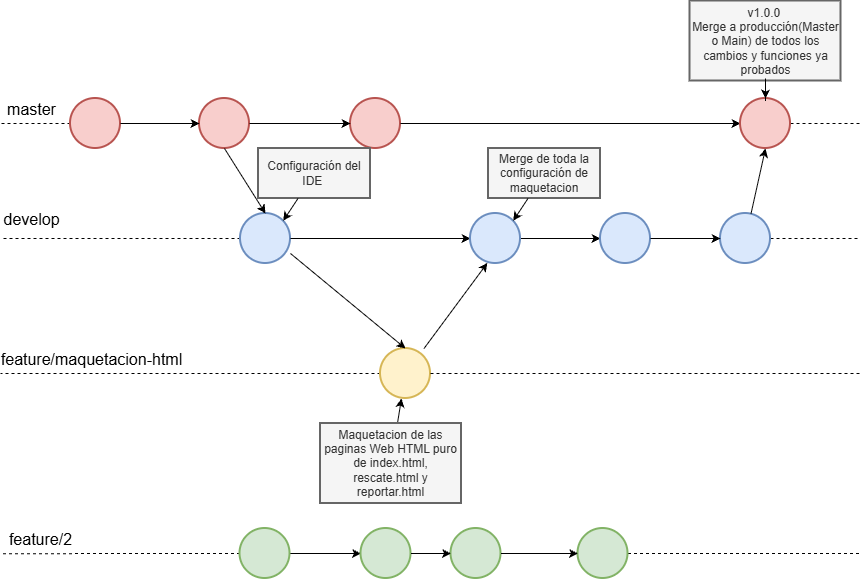

The diagram above was exported from draw.io. Its source (the exported page's mxGraphModel, read from the mxfile embedded in the PNG):
<mxGraphModel dx="1385" dy="778" grid="1" gridSize="10" guides="1" tooltips="1" connect="1" arrows="1" fold="1" page="1" pageScale="1" pageWidth="827" pageHeight="1169" math="0" shadow="0">
  <root>
    <mxCell id="0" />
    <mxCell id="1" parent="0" />
    <mxCell id="iKdDGou61hV-0XJAM70Q-14" edge="1" parent="1" source="iKdDGou61hV-0XJAM70Q-2" style="edgeStyle=orthogonalEdgeStyle;rounded=0;orthogonalLoop=1;jettySize=auto;html=1;dashed=1;endArrow=none;endFill=0;">
      <mxGeometry relative="1" as="geometry">
        <mxPoint x="80" y="150" as="targetPoint" />
      </mxGeometry>
    </mxCell>
    <mxCell id="iKdDGou61hV-0XJAM70Q-39" connectable="0" parent="iKdDGou61hV-0XJAM70Q-14" style="edgeLabel;html=1;align=center;verticalAlign=middle;resizable=0;points=[];" value="&lt;font style=&quot;font-size: 16px;&quot;&gt;master&lt;/font&gt;" vertex="1">
      <mxGeometry relative="1" x="0.5845" y="-2" as="geometry">
        <mxPoint x="15" y="-13" as="offset" />
      </mxGeometry>
    </mxCell>
    <mxCell id="iKdDGou61hV-0XJAM70Q-2" parent="1" style="strokeWidth=2;html=1;shape=mxgraph.flowchart.start_2;whiteSpace=wrap;fillColor=#f8cecc;strokeColor=#b85450;" value="" vertex="1">
      <mxGeometry height="50" width="50" x="150" y="125" as="geometry" />
    </mxCell>
    <mxCell id="iKdDGou61hV-0XJAM70Q-3" parent="1" style="strokeWidth=2;html=1;shape=mxgraph.flowchart.start_2;whiteSpace=wrap;fillColor=#f8cecc;strokeColor=#b85450;" value="" vertex="1">
      <mxGeometry height="50" width="50" x="279" y="125" as="geometry" />
    </mxCell>
    <mxCell id="iKdDGou61hV-0XJAM70Q-17" edge="1" parent="1" source="iKdDGou61hV-0XJAM70Q-50" style="edgeStyle=orthogonalEdgeStyle;rounded=0;orthogonalLoop=1;jettySize=auto;html=1;dashed=1;endArrow=none;endFill=0;">
      <mxGeometry relative="1" as="geometry">
        <mxPoint x="940" y="150" as="targetPoint" />
      </mxGeometry>
    </mxCell>
    <mxCell id="iKdDGou61hV-0XJAM70Q-4" parent="1" style="strokeWidth=2;html=1;shape=mxgraph.flowchart.start_2;whiteSpace=wrap;fillColor=#f8cecc;strokeColor=#b85450;" value="" vertex="1">
      <mxGeometry height="50" width="50" x="430" y="125" as="geometry" />
    </mxCell>
    <mxCell id="iKdDGou61hV-0XJAM70Q-18" edge="1" parent="1" source="iKdDGou61hV-0XJAM70Q-5" style="edgeStyle=orthogonalEdgeStyle;rounded=0;orthogonalLoop=1;jettySize=auto;html=1;exitX=0;exitY=0.5;exitDx=0;exitDy=0;exitPerimeter=0;dashed=1;endArrow=none;endFill=0;">
      <mxGeometry relative="1" as="geometry">
        <mxPoint x="80" y="265.0120481927711" as="targetPoint" />
      </mxGeometry>
    </mxCell>
    <mxCell id="iKdDGou61hV-0XJAM70Q-40" connectable="0" parent="iKdDGou61hV-0XJAM70Q-18" style="edgeLabel;html=1;align=center;verticalAlign=middle;resizable=0;points=[];" value="&lt;font style=&quot;font-size: 16px;&quot;&gt;develop&lt;/font&gt;" vertex="1">
      <mxGeometry relative="1" x="0.7885" y="1" as="geometry">
        <mxPoint x="5" y="-21" as="offset" />
      </mxGeometry>
    </mxCell>
    <mxCell id="iKdDGou61hV-0XJAM70Q-5" parent="1" style="strokeWidth=2;html=1;shape=mxgraph.flowchart.start_2;whiteSpace=wrap;fillColor=#dae8fc;strokeColor=#6c8ebf;" value="" vertex="1">
      <mxGeometry height="50" width="50" x="320" y="240" as="geometry" />
    </mxCell>
    <mxCell id="iKdDGou61hV-0XJAM70Q-20" edge="1" parent="1" source="iKdDGou61hV-0XJAM70Q-5" style="edgeStyle=orthogonalEdgeStyle;rounded=0;orthogonalLoop=1;jettySize=auto;html=1;exitX=1;exitY=0.5;exitDx=0;exitDy=0;exitPerimeter=0;" target="iKdDGou61hV-0XJAM70Q-7">
      <mxGeometry relative="1" as="geometry">
        <mxPoint x="450" y="265.0000000000001" as="sourcePoint" />
      </mxGeometry>
    </mxCell>
    <mxCell id="iKdDGou61hV-0XJAM70Q-21" edge="1" parent="1" source="iKdDGou61hV-0XJAM70Q-7" style="edgeStyle=orthogonalEdgeStyle;rounded=0;orthogonalLoop=1;jettySize=auto;html=1;" target="iKdDGou61hV-0XJAM70Q-8">
      <mxGeometry relative="1" as="geometry" />
    </mxCell>
    <mxCell id="iKdDGou61hV-0XJAM70Q-7" parent="1" style="strokeWidth=2;html=1;shape=mxgraph.flowchart.start_2;whiteSpace=wrap;fillColor=#dae8fc;strokeColor=#6c8ebf;" value="" vertex="1">
      <mxGeometry height="50" width="50" x="550" y="240" as="geometry" />
    </mxCell>
    <mxCell id="iKdDGou61hV-0XJAM70Q-8" parent="1" style="strokeWidth=2;html=1;shape=mxgraph.flowchart.start_2;whiteSpace=wrap;fillColor=#dae8fc;strokeColor=#6c8ebf;" value="" vertex="1">
      <mxGeometry height="50" width="50" x="680" y="240" as="geometry" />
    </mxCell>
    <mxCell id="iKdDGou61hV-0XJAM70Q-23" edge="1" parent="1" source="iKdDGou61hV-0XJAM70Q-9" style="edgeStyle=orthogonalEdgeStyle;rounded=0;orthogonalLoop=1;jettySize=auto;html=1;exitX=1;exitY=0.5;exitDx=0;exitDy=0;exitPerimeter=0;dashed=1;endArrow=none;endFill=0;">
      <mxGeometry relative="1" as="geometry">
        <mxPoint x="940" y="265.0120481927711" as="targetPoint" />
      </mxGeometry>
    </mxCell>
    <mxCell id="iKdDGou61hV-0XJAM70Q-9" parent="1" style="strokeWidth=2;html=1;shape=mxgraph.flowchart.start_2;whiteSpace=wrap;fillColor=#dae8fc;strokeColor=#6c8ebf;" value="" vertex="1">
      <mxGeometry height="50" width="50" x="800" y="240" as="geometry" />
    </mxCell>
    <mxCell id="iKdDGou61hV-0XJAM70Q-15" edge="1" parent="1" source="iKdDGou61hV-0XJAM70Q-2" style="edgeStyle=orthogonalEdgeStyle;rounded=0;orthogonalLoop=1;jettySize=auto;html=1;entryX=0;entryY=0.5;entryDx=0;entryDy=0;entryPerimeter=0;" target="iKdDGou61hV-0XJAM70Q-3">
      <mxGeometry relative="1" as="geometry" />
    </mxCell>
    <mxCell id="iKdDGou61hV-0XJAM70Q-16" edge="1" parent="1" source="iKdDGou61hV-0XJAM70Q-3" style="edgeStyle=orthogonalEdgeStyle;rounded=0;orthogonalLoop=1;jettySize=auto;html=1;entryX=0;entryY=0.5;entryDx=0;entryDy=0;entryPerimeter=0;" target="iKdDGou61hV-0XJAM70Q-4">
      <mxGeometry relative="1" as="geometry" />
    </mxCell>
    <mxCell id="iKdDGou61hV-0XJAM70Q-22" edge="1" parent="1" source="iKdDGou61hV-0XJAM70Q-8" style="edgeStyle=orthogonalEdgeStyle;rounded=0;orthogonalLoop=1;jettySize=auto;html=1;entryX=0;entryY=0.5;entryDx=0;entryDy=0;entryPerimeter=0;" target="iKdDGou61hV-0XJAM70Q-9">
      <mxGeometry relative="1" as="geometry" />
    </mxCell>
    <mxCell id="iKdDGou61hV-0XJAM70Q-31" edge="1" parent="1" source="iKdDGou61hV-0XJAM70Q-29" style="edgeStyle=orthogonalEdgeStyle;rounded=0;orthogonalLoop=1;jettySize=auto;html=1;dashed=1;endArrow=none;endFill=0;">
      <mxGeometry relative="1" as="geometry">
        <mxPoint x="80" y="400" as="targetPoint" />
      </mxGeometry>
    </mxCell>
    <mxCell id="iKdDGou61hV-0XJAM70Q-43" connectable="0" parent="iKdDGou61hV-0XJAM70Q-31" style="edgeLabel;html=1;align=center;verticalAlign=middle;resizable=0;points=[];" value="&lt;font style=&quot;font-size: 16px;&quot;&gt;feature/maquetacion-html&lt;/font&gt;" vertex="1">
      <mxGeometry relative="1" x="0.7105" as="geometry">
        <mxPoint x="35" y="-15" as="offset" />
      </mxGeometry>
    </mxCell>
    <mxCell id="iKdDGou61hV-0XJAM70Q-29" parent="1" style="strokeWidth=2;html=1;shape=mxgraph.flowchart.start_2;whiteSpace=wrap;fillColor=#fff2cc;strokeColor=#d6b656;" value="" vertex="1">
      <mxGeometry height="50" width="50" x="460" y="375" as="geometry" />
    </mxCell>
    <mxCell id="iKdDGou61hV-0XJAM70Q-33" edge="1" parent="1" source="iKdDGou61hV-0XJAM70Q-29" style="edgeStyle=orthogonalEdgeStyle;rounded=0;orthogonalLoop=1;jettySize=auto;html=1;exitX=1;exitY=0.5;exitDx=0;exitDy=0;exitPerimeter=0;dashed=1;endArrow=none;endFill=0;">
      <mxGeometry relative="1" as="geometry">
        <mxPoint x="667" y="400" as="sourcePoint" />
        <mxPoint x="940" y="399.95180722891564" as="targetPoint" />
      </mxGeometry>
    </mxCell>
    <mxCell id="iKdDGou61hV-0XJAM70Q-34" edge="1" parent="1" source="iKdDGou61hV-0XJAM70Q-3" style="rounded=0;orthogonalLoop=1;jettySize=auto;html=1;exitX=0.5;exitY=1;exitDx=0;exitDy=0;exitPerimeter=0;entryX=0.5;entryY=0;entryDx=0;entryDy=0;entryPerimeter=0;" target="iKdDGou61hV-0XJAM70Q-5">
      <mxGeometry relative="1" as="geometry" />
    </mxCell>
    <mxCell id="iKdDGou61hV-0XJAM70Q-36" edge="1" parent="1" source="iKdDGou61hV-0XJAM70Q-5" style="rounded=0;orthogonalLoop=1;jettySize=auto;html=1;exitX=1;exitY=0.8;exitDx=0;exitDy=0;exitPerimeter=0;entryX=0.5;entryY=0;entryDx=0;entryDy=0;entryPerimeter=0;" target="iKdDGou61hV-0XJAM70Q-29">
      <mxGeometry relative="1" as="geometry">
        <mxPoint x="442.75" y="282.75" as="sourcePoint" />
      </mxGeometry>
    </mxCell>
    <mxCell id="iKdDGou61hV-0XJAM70Q-37" edge="1" parent="1" source="iKdDGou61hV-0XJAM70Q-29" style="rounded=0;orthogonalLoop=1;jettySize=auto;html=1;entryX=0.337;entryY=0.99;entryDx=0;entryDy=0;entryPerimeter=0;" target="iKdDGou61hV-0XJAM70Q-7">
      <mxGeometry relative="1" as="geometry">
        <mxPoint x="642" y="375" as="sourcePoint" />
      </mxGeometry>
    </mxCell>
    <mxCell id="iKdDGou61hV-0XJAM70Q-51" edge="1" parent="1" source="iKdDGou61hV-0XJAM70Q-4" style="edgeStyle=orthogonalEdgeStyle;rounded=0;orthogonalLoop=1;jettySize=auto;html=1;endArrow=classic;endFill=1;" target="iKdDGou61hV-0XJAM70Q-50" value="">
      <mxGeometry relative="1" as="geometry">
        <mxPoint x="480" y="150" as="sourcePoint" />
        <mxPoint x="940" y="150" as="targetPoint" />
      </mxGeometry>
    </mxCell>
    <mxCell id="iKdDGou61hV-0XJAM70Q-50" parent="1" style="strokeWidth=2;html=1;shape=mxgraph.flowchart.start_2;whiteSpace=wrap;fillColor=#f8cecc;strokeColor=#b85450;" value="" vertex="1">
      <mxGeometry height="50" width="50" x="820" y="125" as="geometry" />
    </mxCell>
    <mxCell id="iKdDGou61hV-0XJAM70Q-52" edge="1" parent="1" source="iKdDGou61hV-0XJAM70Q-9" style="rounded=0;orthogonalLoop=1;jettySize=auto;html=1;entryX=0.5;entryY=1;entryDx=0;entryDy=0;entryPerimeter=0;" target="iKdDGou61hV-0XJAM70Q-50">
      <mxGeometry relative="1" as="geometry" />
    </mxCell>
    <mxCell id="iKdDGou61hV-0XJAM70Q-53" parent="1" style="whiteSpace=wrap;html=1;fillColor=#f5f5f5;strokeColor=#666666;strokeWidth=2;fontColor=#333333;" value="v1.0.0&amp;nbsp;&lt;div&gt;Merge a producción(Master o Main) de todos los cambios y funciones ya probados&lt;/div&gt;" vertex="1">
      <mxGeometry height="80" width="151" x="769.5" y="27.5" as="geometry" />
    </mxCell>
    <mxCell id="iKdDGou61hV-0XJAM70Q-54" edge="1" parent="1" source="iKdDGou61hV-0XJAM70Q-53" style="edgeStyle=orthogonalEdgeStyle;rounded=0;orthogonalLoop=1;jettySize=auto;html=1;entryX=0.5;entryY=0;entryDx=0;entryDy=0;entryPerimeter=0;" target="iKdDGou61hV-0XJAM70Q-50">
      <mxGeometry relative="1" as="geometry" />
    </mxCell>
    <mxCell id="9eQESrDmklEE9peUqMTN-3" edge="1" parent="1" source="iKdDGou61hV-0XJAM70Q-55" style="rounded=0;orthogonalLoop=1;jettySize=auto;html=1;defaultLabelBackgroundColor=page;labelPadding=0 4;" target="iKdDGou61hV-0XJAM70Q-29">
      <mxGeometry relative="1" as="geometry" />
    </mxCell>
    <mxCell id="iKdDGou61hV-0XJAM70Q-55" parent="1" style="whiteSpace=wrap;html=1;fillColor=#f5f5f5;strokeColor=#666666;strokeWidth=2;fontColor=#333333;" value="Maquetacion de las paginas Web HTML puro de index.html, rescate.html y reportar.html" vertex="1">
      <mxGeometry height="80" width="141" x="400" y="450" as="geometry" />
    </mxCell>
    <mxCell id="9eQESrDmklEE9peUqMTN-1" parent="1" style="whiteSpace=wrap;html=1;fillColor=#f5f5f5;strokeColor=#666666;strokeWidth=2;fontColor=#333333;" value="Configuración del IDE&amp;nbsp;" vertex="1">
      <mxGeometry height="50" width="112" x="338" y="175" as="geometry" />
    </mxCell>
    <mxCell id="9eQESrDmklEE9peUqMTN-2" edge="1" parent="1" source="9eQESrDmklEE9peUqMTN-1" style="rounded=0;orthogonalLoop=1;jettySize=auto;html=1;entryX=0.855;entryY=0.145;entryDx=0;entryDy=0;entryPerimeter=0;defaultLabelBackgroundColor=page;labelPadding=0 4;" target="iKdDGou61hV-0XJAM70Q-5">
      <mxGeometry relative="1" as="geometry" />
    </mxCell>
    <mxCell id="9eQESrDmklEE9peUqMTN-4" parent="1" style="whiteSpace=wrap;html=1;fillColor=#f5f5f5;strokeColor=#666666;strokeWidth=2;fontColor=#333333;" value="Merge de toda la configuración de maquetacion" vertex="1">
      <mxGeometry height="50" width="112" x="568" y="175" as="geometry" />
    </mxCell>
    <mxCell id="9eQESrDmklEE9peUqMTN-5" edge="1" parent="1" source="9eQESrDmklEE9peUqMTN-8" style="edgeStyle=orthogonalEdgeStyle;rounded=0;orthogonalLoop=1;jettySize=auto;html=1;exitX=0;exitY=0.5;exitDx=0;exitDy=0;exitPerimeter=0;dashed=1;endArrow=none;endFill=0;">
      <mxGeometry relative="1" x="-0.037" as="geometry">
        <mxPoint x="80" y="580.31" as="targetPoint" />
      </mxGeometry>
    </mxCell>
    <mxCell id="9eQESrDmklEE9peUqMTN-6" connectable="0" parent="9eQESrDmklEE9peUqMTN-5" style="edgeLabel;html=1;align=center;verticalAlign=middle;resizable=0;points=[];" value="&lt;span style=&quot;font-size: 16px;&quot;&gt;feature/2&lt;/span&gt;" vertex="1">
      <mxGeometry relative="1" x="0.9272" as="geometry">
        <mxPoint x="31" y="-15" as="offset" />
      </mxGeometry>
    </mxCell>
    <mxCell id="9eQESrDmklEE9peUqMTN-7" edge="1" parent="1" source="9eQESrDmklEE9peUqMTN-8" style="edgeStyle=orthogonalEdgeStyle;rounded=0;orthogonalLoop=1;jettySize=auto;html=1;" target="9eQESrDmklEE9peUqMTN-9">
      <mxGeometry relative="1" as="geometry" />
    </mxCell>
    <mxCell id="9eQESrDmklEE9peUqMTN-8" parent="1" style="strokeWidth=2;html=1;shape=mxgraph.flowchart.start_2;whiteSpace=wrap;fillColor=#d5e8d4;strokeColor=#82b366;" value="" vertex="1">
      <mxGeometry height="50" width="50" x="319.5" y="555" as="geometry" />
    </mxCell>
    <mxCell id="9eQESrDmklEE9peUqMTN-9" parent="1" style="strokeWidth=2;html=1;shape=mxgraph.flowchart.start_2;whiteSpace=wrap;fillColor=#d5e8d4;strokeColor=#82b366;" value="" vertex="1">
      <mxGeometry height="50" width="50" x="440.5" y="555" as="geometry" />
    </mxCell>
    <mxCell id="9eQESrDmklEE9peUqMTN-10" parent="1" style="strokeWidth=2;html=1;shape=mxgraph.flowchart.start_2;whiteSpace=wrap;fillColor=#d5e8d4;strokeColor=#82b366;" value="" vertex="1">
      <mxGeometry height="50" width="50" x="530.5" y="555" as="geometry" />
    </mxCell>
    <mxCell id="9eQESrDmklEE9peUqMTN-11" edge="1" parent="1" source="9eQESrDmklEE9peUqMTN-12" style="edgeStyle=orthogonalEdgeStyle;rounded=0;orthogonalLoop=1;jettySize=auto;html=1;dashed=1;endArrow=none;endFill=0;">
      <mxGeometry relative="1" as="geometry">
        <mxPoint x="940" y="580" as="targetPoint" />
      </mxGeometry>
    </mxCell>
    <mxCell id="9eQESrDmklEE9peUqMTN-12" parent="1" style="strokeWidth=2;html=1;shape=mxgraph.flowchart.start_2;whiteSpace=wrap;fillColor=#d5e8d4;strokeColor=#82b366;" value="" vertex="1">
      <mxGeometry height="50" width="50" x="657.5" y="555" as="geometry" />
    </mxCell>
    <mxCell id="9eQESrDmklEE9peUqMTN-13" edge="1" parent="1" source="9eQESrDmklEE9peUqMTN-9" style="edgeStyle=orthogonalEdgeStyle;rounded=0;orthogonalLoop=1;jettySize=auto;html=1;entryX=0;entryY=0.5;entryDx=0;entryDy=0;entryPerimeter=0;" target="9eQESrDmklEE9peUqMTN-10">
      <mxGeometry relative="1" as="geometry" />
    </mxCell>
    <mxCell id="9eQESrDmklEE9peUqMTN-14" edge="1" parent="1" source="9eQESrDmklEE9peUqMTN-10" style="edgeStyle=orthogonalEdgeStyle;rounded=0;orthogonalLoop=1;jettySize=auto;html=1;exitX=1;exitY=0.5;exitDx=0;exitDy=0;exitPerimeter=0;entryX=0;entryY=0.5;entryDx=0;entryDy=0;entryPerimeter=0;" target="9eQESrDmklEE9peUqMTN-12">
      <mxGeometry relative="1" as="geometry" />
    </mxCell>
    <mxCell id="9eQESrDmklEE9peUqMTN-15" edge="1" parent="1" source="9eQESrDmklEE9peUqMTN-4" style="rounded=0;orthogonalLoop=1;jettySize=auto;html=1;entryX=0.855;entryY=0.145;entryDx=0;entryDy=0;entryPerimeter=0;defaultLabelBackgroundColor=page;labelPadding=0 4;" target="iKdDGou61hV-0XJAM70Q-7">
      <mxGeometry relative="1" as="geometry" />
    </mxCell>
  </root>
</mxGraphModel>